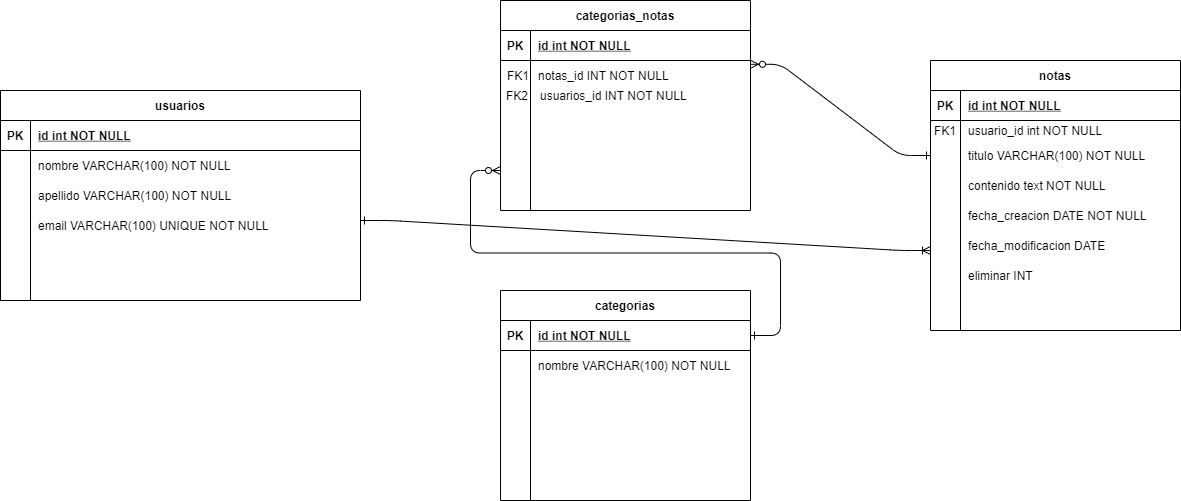

The diagram above was exported from draw.io. Its source (the exported page's mxGraphModel, read from the mxfile embedded in the PNG):
<mxGraphModel dx="1038" dy="529" grid="1" gridSize="10" guides="1" tooltips="1" connect="1" arrows="1" fold="1" page="1" pageScale="1" pageWidth="850" pageHeight="1100" math="0" shadow="0" extFonts="Permanent Marker^https://fonts.googleapis.com/css?family=Permanent+Marker">
  <root>
    <mxCell id="0" />
    <mxCell id="1" parent="0" />
    <mxCell id="C-vyLk0tnHw3VtMMgP7b-1" value="" style="edgeStyle=entityRelationEdgeStyle;endArrow=ERoneToMany;startArrow=ERone;endFill=0;startFill=0;" parent="1" edge="1">
      <mxGeometry width="100" height="100" relative="1" as="geometry">
        <mxPoint x="420" y="250" as="sourcePoint" />
        <mxPoint x="990" y="280" as="targetPoint" />
      </mxGeometry>
    </mxCell>
    <mxCell id="C-vyLk0tnHw3VtMMgP7b-12" value="" style="edgeStyle=entityRelationEdgeStyle;endArrow=ERzeroToMany;startArrow=ERone;endFill=1;startFill=0;entryX=1;entryY=0.127;entryDx=0;entryDy=0;entryPerimeter=0;exitX=0;exitY=0.5;exitDx=0;exitDy=0;" parent="1" source="C-vyLk0tnHw3VtMMgP7b-20" target="nvp67ndnbaUyaoE_PQCE-21" edge="1">
      <mxGeometry width="100" height="100" relative="1" as="geometry">
        <mxPoint x="810" y="135" as="sourcePoint" />
        <mxPoint x="460" y="205" as="targetPoint" />
      </mxGeometry>
    </mxCell>
    <mxCell id="C-vyLk0tnHw3VtMMgP7b-13" value="notas" style="shape=table;startSize=30;container=1;collapsible=1;childLayout=tableLayout;fixedRows=1;rowLines=0;fontStyle=1;align=center;resizeLast=1;" parent="1" vertex="1">
      <mxGeometry x="990" y="90" width="250" height="270" as="geometry" />
    </mxCell>
    <mxCell id="C-vyLk0tnHw3VtMMgP7b-14" value="" style="shape=partialRectangle;collapsible=0;dropTarget=0;pointerEvents=0;fillColor=none;points=[[0,0.5],[1,0.5]];portConstraint=eastwest;top=0;left=0;right=0;bottom=1;" parent="C-vyLk0tnHw3VtMMgP7b-13" vertex="1">
      <mxGeometry y="30" width="250" height="30" as="geometry" />
    </mxCell>
    <mxCell id="C-vyLk0tnHw3VtMMgP7b-15" value="PK" style="shape=partialRectangle;overflow=hidden;connectable=0;fillColor=none;top=0;left=0;bottom=0;right=0;fontStyle=1;" parent="C-vyLk0tnHw3VtMMgP7b-14" vertex="1">
      <mxGeometry width="30" height="30" as="geometry" />
    </mxCell>
    <mxCell id="C-vyLk0tnHw3VtMMgP7b-16" value="id int NOT NULL " style="shape=partialRectangle;overflow=hidden;connectable=0;fillColor=none;top=0;left=0;bottom=0;right=0;align=left;spacingLeft=6;fontStyle=5;" parent="C-vyLk0tnHw3VtMMgP7b-14" vertex="1">
      <mxGeometry x="30" width="220" height="30" as="geometry" />
    </mxCell>
    <mxCell id="C-vyLk0tnHw3VtMMgP7b-17" value="" style="shape=partialRectangle;collapsible=0;dropTarget=0;pointerEvents=0;fillColor=none;points=[[0,0.5],[1,0.5]];portConstraint=eastwest;top=0;left=0;right=0;bottom=0;" parent="C-vyLk0tnHw3VtMMgP7b-13" vertex="1">
      <mxGeometry y="60" width="250" height="20" as="geometry" />
    </mxCell>
    <mxCell id="C-vyLk0tnHw3VtMMgP7b-18" value="FK1" style="shape=partialRectangle;overflow=hidden;connectable=0;fillColor=none;top=0;left=0;bottom=0;right=0;" parent="C-vyLk0tnHw3VtMMgP7b-17" vertex="1">
      <mxGeometry width="30" height="20" as="geometry" />
    </mxCell>
    <mxCell id="C-vyLk0tnHw3VtMMgP7b-19" value="usuario_id int NOT NULL" style="shape=partialRectangle;overflow=hidden;connectable=0;fillColor=none;top=0;left=0;bottom=0;right=0;align=left;spacingLeft=6;" parent="C-vyLk0tnHw3VtMMgP7b-17" vertex="1">
      <mxGeometry x="30" width="220" height="20" as="geometry" />
    </mxCell>
    <mxCell id="C-vyLk0tnHw3VtMMgP7b-20" value="" style="shape=partialRectangle;collapsible=0;dropTarget=0;pointerEvents=0;fillColor=none;points=[[0,0.5],[1,0.5]];portConstraint=eastwest;top=0;left=0;right=0;bottom=0;" parent="C-vyLk0tnHw3VtMMgP7b-13" vertex="1">
      <mxGeometry y="80" width="250" height="30" as="geometry" />
    </mxCell>
    <mxCell id="C-vyLk0tnHw3VtMMgP7b-21" value="" style="shape=partialRectangle;overflow=hidden;connectable=0;fillColor=none;top=0;left=0;bottom=0;right=0;" parent="C-vyLk0tnHw3VtMMgP7b-20" vertex="1">
      <mxGeometry width="30" height="30" as="geometry" />
    </mxCell>
    <mxCell id="C-vyLk0tnHw3VtMMgP7b-22" value="titulo VARCHAR(100) NOT NULL" style="shape=partialRectangle;overflow=hidden;connectable=0;fillColor=none;top=0;left=0;bottom=0;right=0;align=left;spacingLeft=6;" parent="C-vyLk0tnHw3VtMMgP7b-20" vertex="1">
      <mxGeometry x="30" width="220" height="30" as="geometry" />
    </mxCell>
    <mxCell id="C-vyLk0tnHw3VtMMgP7b-23" value="usuarios" style="shape=table;startSize=30;container=1;collapsible=1;childLayout=tableLayout;fixedRows=1;rowLines=0;fontStyle=1;align=center;resizeLast=1;" parent="1" vertex="1">
      <mxGeometry x="60" y="120" width="360" height="210" as="geometry" />
    </mxCell>
    <mxCell id="C-vyLk0tnHw3VtMMgP7b-24" value="" style="shape=partialRectangle;collapsible=0;dropTarget=0;pointerEvents=0;fillColor=none;points=[[0,0.5],[1,0.5]];portConstraint=eastwest;top=0;left=0;right=0;bottom=1;" parent="C-vyLk0tnHw3VtMMgP7b-23" vertex="1">
      <mxGeometry y="30" width="360" height="30" as="geometry" />
    </mxCell>
    <mxCell id="C-vyLk0tnHw3VtMMgP7b-25" value="PK" style="shape=partialRectangle;overflow=hidden;connectable=0;fillColor=none;top=0;left=0;bottom=0;right=0;fontStyle=1;" parent="C-vyLk0tnHw3VtMMgP7b-24" vertex="1">
      <mxGeometry width="30" height="30" as="geometry" />
    </mxCell>
    <mxCell id="C-vyLk0tnHw3VtMMgP7b-26" value="id int NOT NULL " style="shape=partialRectangle;overflow=hidden;connectable=0;fillColor=none;top=0;left=0;bottom=0;right=0;align=left;spacingLeft=6;fontStyle=5;" parent="C-vyLk0tnHw3VtMMgP7b-24" vertex="1">
      <mxGeometry x="30" width="330" height="30" as="geometry" />
    </mxCell>
    <mxCell id="C-vyLk0tnHw3VtMMgP7b-27" value="" style="shape=partialRectangle;collapsible=0;dropTarget=0;pointerEvents=0;fillColor=none;points=[[0,0.5],[1,0.5]];portConstraint=eastwest;top=0;left=0;right=0;bottom=0;" parent="C-vyLk0tnHw3VtMMgP7b-23" vertex="1">
      <mxGeometry y="60" width="360" height="30" as="geometry" />
    </mxCell>
    <mxCell id="C-vyLk0tnHw3VtMMgP7b-28" value="" style="shape=partialRectangle;overflow=hidden;connectable=0;fillColor=none;top=0;left=0;bottom=0;right=0;" parent="C-vyLk0tnHw3VtMMgP7b-27" vertex="1">
      <mxGeometry width="30" height="30" as="geometry" />
    </mxCell>
    <mxCell id="C-vyLk0tnHw3VtMMgP7b-29" value="nombre VARCHAR(100) NOT NULL" style="shape=partialRectangle;overflow=hidden;connectable=0;fillColor=none;top=0;left=0;bottom=0;right=0;align=left;spacingLeft=6;" parent="C-vyLk0tnHw3VtMMgP7b-27" vertex="1">
      <mxGeometry x="30" width="330" height="30" as="geometry" />
    </mxCell>
    <mxCell id="nvp67ndnbaUyaoE_PQCE-1" value="apellido VARCHAR(100) NOT NULL" style="shape=partialRectangle;overflow=hidden;connectable=0;fillColor=none;top=0;left=0;bottom=0;right=0;align=left;spacingLeft=6;" vertex="1" parent="1">
      <mxGeometry x="90" y="210" width="220" height="30" as="geometry" />
    </mxCell>
    <mxCell id="nvp67ndnbaUyaoE_PQCE-2" value="email VARCHAR(100) UNIQUE NOT NULL" style="shape=partialRectangle;overflow=hidden;connectable=0;fillColor=none;top=0;left=0;bottom=0;right=0;align=left;spacingLeft=6;" vertex="1" parent="1">
      <mxGeometry x="90" y="240" width="260" height="30" as="geometry" />
    </mxCell>
    <mxCell id="nvp67ndnbaUyaoE_PQCE-3" value="contenido text NOT NULL" style="shape=partialRectangle;overflow=hidden;connectable=0;fillColor=none;top=0;left=0;bottom=0;right=0;align=left;spacingLeft=6;" vertex="1" parent="1">
      <mxGeometry x="1020" y="200" width="220" height="30" as="geometry" />
    </mxCell>
    <mxCell id="nvp67ndnbaUyaoE_PQCE-4" value="fecha_creacion DATE NOT NULL" style="shape=partialRectangle;overflow=hidden;connectable=0;fillColor=none;top=0;left=0;bottom=0;right=0;align=left;spacingLeft=6;" vertex="1" parent="1">
      <mxGeometry x="1020" y="230" width="220" height="30" as="geometry" />
    </mxCell>
    <mxCell id="nvp67ndnbaUyaoE_PQCE-5" value="fecha_modificacion DATE " style="shape=partialRectangle;overflow=hidden;connectable=0;fillColor=none;top=0;left=0;bottom=0;right=0;align=left;spacingLeft=6;" vertex="1" parent="1">
      <mxGeometry x="1020" y="260" width="220" height="30" as="geometry" />
    </mxCell>
    <mxCell id="nvp67ndnbaUyaoE_PQCE-6" value="eliminar INT" style="shape=partialRectangle;overflow=hidden;connectable=0;fillColor=none;top=0;left=0;bottom=0;right=0;align=left;spacingLeft=6;" vertex="1" parent="1">
      <mxGeometry x="1020" y="290" width="220" height="30" as="geometry" />
    </mxCell>
    <mxCell id="nvp67ndnbaUyaoE_PQCE-7" value="categorias" style="shape=table;startSize=30;container=1;collapsible=1;childLayout=tableLayout;fixedRows=1;rowLines=0;fontStyle=1;align=center;resizeLast=1;" vertex="1" parent="1">
      <mxGeometry x="560" y="320" width="250" height="210" as="geometry" />
    </mxCell>
    <mxCell id="nvp67ndnbaUyaoE_PQCE-8" value="" style="shape=partialRectangle;collapsible=0;dropTarget=0;pointerEvents=0;fillColor=none;points=[[0,0.5],[1,0.5]];portConstraint=eastwest;top=0;left=0;right=0;bottom=1;" vertex="1" parent="nvp67ndnbaUyaoE_PQCE-7">
      <mxGeometry y="30" width="250" height="30" as="geometry" />
    </mxCell>
    <mxCell id="nvp67ndnbaUyaoE_PQCE-9" value="PK" style="shape=partialRectangle;overflow=hidden;connectable=0;fillColor=none;top=0;left=0;bottom=0;right=0;fontStyle=1;" vertex="1" parent="nvp67ndnbaUyaoE_PQCE-8">
      <mxGeometry width="30" height="30" as="geometry" />
    </mxCell>
    <mxCell id="nvp67ndnbaUyaoE_PQCE-10" value="id int NOT NULL " style="shape=partialRectangle;overflow=hidden;connectable=0;fillColor=none;top=0;left=0;bottom=0;right=0;align=left;spacingLeft=6;fontStyle=5;" vertex="1" parent="nvp67ndnbaUyaoE_PQCE-8">
      <mxGeometry x="30" width="220" height="30" as="geometry" />
    </mxCell>
    <mxCell id="nvp67ndnbaUyaoE_PQCE-11" value="" style="shape=partialRectangle;collapsible=0;dropTarget=0;pointerEvents=0;fillColor=none;points=[[0,0.5],[1,0.5]];portConstraint=eastwest;top=0;left=0;right=0;bottom=0;" vertex="1" parent="nvp67ndnbaUyaoE_PQCE-7">
      <mxGeometry y="60" width="250" height="30" as="geometry" />
    </mxCell>
    <mxCell id="nvp67ndnbaUyaoE_PQCE-12" value="" style="shape=partialRectangle;overflow=hidden;connectable=0;fillColor=none;top=0;left=0;bottom=0;right=0;" vertex="1" parent="nvp67ndnbaUyaoE_PQCE-11">
      <mxGeometry width="30" height="30" as="geometry" />
    </mxCell>
    <mxCell id="nvp67ndnbaUyaoE_PQCE-13" value="nombre VARCHAR(100) NOT NULL" style="shape=partialRectangle;overflow=hidden;connectable=0;fillColor=none;top=0;left=0;bottom=0;right=0;align=left;spacingLeft=6;" vertex="1" parent="nvp67ndnbaUyaoE_PQCE-11">
      <mxGeometry x="30" width="220" height="30" as="geometry" />
    </mxCell>
    <mxCell id="nvp67ndnbaUyaoE_PQCE-16" value="" style="shape=partialRectangle;overflow=hidden;connectable=0;fillColor=none;top=0;left=0;bottom=0;right=0;align=left;spacingLeft=6;" vertex="1" parent="1">
      <mxGeometry x="590" y="180" width="220" height="30" as="geometry" />
    </mxCell>
    <mxCell id="nvp67ndnbaUyaoE_PQCE-17" value="categorias_notas" style="shape=table;startSize=30;container=1;collapsible=1;childLayout=tableLayout;fixedRows=1;rowLines=0;fontStyle=1;align=center;resizeLast=1;" vertex="1" parent="1">
      <mxGeometry x="560" y="30" width="250" height="210" as="geometry" />
    </mxCell>
    <mxCell id="nvp67ndnbaUyaoE_PQCE-18" value="" style="shape=partialRectangle;collapsible=0;dropTarget=0;pointerEvents=0;fillColor=none;points=[[0,0.5],[1,0.5]];portConstraint=eastwest;top=0;left=0;right=0;bottom=1;" vertex="1" parent="nvp67ndnbaUyaoE_PQCE-17">
      <mxGeometry y="30" width="250" height="30" as="geometry" />
    </mxCell>
    <mxCell id="nvp67ndnbaUyaoE_PQCE-19" value="PK" style="shape=partialRectangle;overflow=hidden;connectable=0;fillColor=none;top=0;left=0;bottom=0;right=0;fontStyle=1;" vertex="1" parent="nvp67ndnbaUyaoE_PQCE-18">
      <mxGeometry width="30" height="30" as="geometry" />
    </mxCell>
    <mxCell id="nvp67ndnbaUyaoE_PQCE-20" value="id int NOT NULL " style="shape=partialRectangle;overflow=hidden;connectable=0;fillColor=none;top=0;left=0;bottom=0;right=0;align=left;spacingLeft=6;fontStyle=5;" vertex="1" parent="nvp67ndnbaUyaoE_PQCE-18">
      <mxGeometry x="30" width="220" height="30" as="geometry" />
    </mxCell>
    <mxCell id="nvp67ndnbaUyaoE_PQCE-21" value="" style="shape=partialRectangle;collapsible=0;dropTarget=0;pointerEvents=0;fillColor=none;points=[[0,0.5],[1,0.5]];portConstraint=eastwest;top=0;left=0;right=0;bottom=0;" vertex="1" parent="nvp67ndnbaUyaoE_PQCE-17">
      <mxGeometry y="60" width="250" height="30" as="geometry" />
    </mxCell>
    <mxCell id="nvp67ndnbaUyaoE_PQCE-22" value="" style="shape=partialRectangle;overflow=hidden;connectable=0;fillColor=none;top=0;left=0;bottom=0;right=0;" vertex="1" parent="nvp67ndnbaUyaoE_PQCE-21">
      <mxGeometry width="30" height="30" as="geometry" />
    </mxCell>
    <mxCell id="nvp67ndnbaUyaoE_PQCE-23" value="notas_id INT NOT NULL " style="shape=partialRectangle;overflow=hidden;connectable=0;fillColor=none;top=0;left=0;bottom=0;right=0;align=left;spacingLeft=6;" vertex="1" parent="nvp67ndnbaUyaoE_PQCE-21">
      <mxGeometry x="30" width="220" height="30" as="geometry" />
    </mxCell>
    <mxCell id="nvp67ndnbaUyaoE_PQCE-24" value="FK1" style="shape=partialRectangle;overflow=hidden;connectable=0;fillColor=none;top=0;left=0;bottom=0;right=0;" vertex="1" parent="1">
      <mxGeometry x="563" y="95" width="30" height="20" as="geometry" />
    </mxCell>
    <mxCell id="nvp67ndnbaUyaoE_PQCE-25" value="FK2" style="shape=partialRectangle;overflow=hidden;connectable=0;fillColor=none;top=0;left=0;bottom=0;right=0;" vertex="1" parent="1">
      <mxGeometry x="562" y="115" width="30" height="20" as="geometry" />
    </mxCell>
    <mxCell id="nvp67ndnbaUyaoE_PQCE-26" value="usuarios_id INT NOT NULL " style="shape=partialRectangle;overflow=hidden;connectable=0;fillColor=none;top=0;left=0;bottom=0;right=0;align=left;spacingLeft=6;" vertex="1" parent="1">
      <mxGeometry x="592" y="110" width="220" height="30" as="geometry" />
    </mxCell>
    <mxCell id="nvp67ndnbaUyaoE_PQCE-27" value="" style="edgeStyle=entityRelationEdgeStyle;endArrow=ERzeroToMany;startArrow=ERone;endFill=1;startFill=0;exitX=1;exitY=0.5;exitDx=0;exitDy=0;" edge="1" parent="1" source="nvp67ndnbaUyaoE_PQCE-8">
      <mxGeometry width="100" height="100" relative="1" as="geometry">
        <mxPoint x="1000" y="195" as="sourcePoint" />
        <mxPoint x="560" y="200" as="targetPoint" />
      </mxGeometry>
    </mxCell>
  </root>
</mxGraphModel>